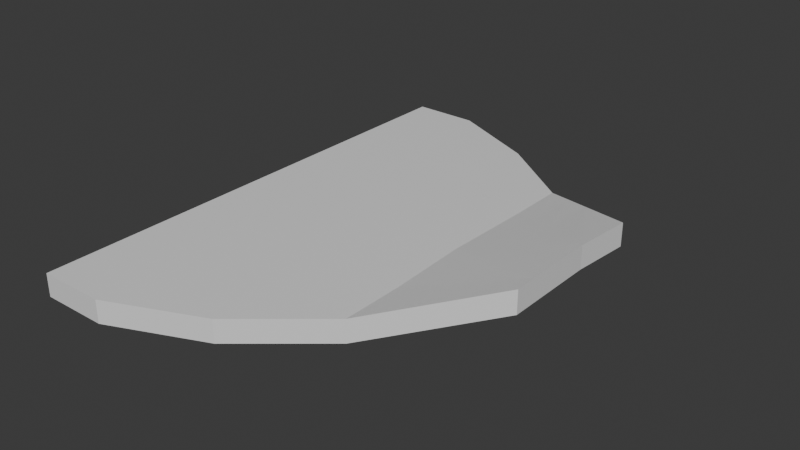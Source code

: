 # Source: trottoirExtension.blend  (saved by Blender 4.0.36; exported with 4.5.12 LTS)
import bpy
from mathutils import Matrix  # noqa: F401  (used for matrix-valued properties, if any)

bpy.ops.wm.read_factory_settings(use_empty=True)
scene = bpy.context.scene
scene.name = 'Scene'

# ---- collections
col_collection = bpy.data.collections.new('Collection'); scene.collection.children.link(col_collection)

# ---- materials (node trees are filled in below, after node groups)
mat_material = bpy.data.materials.new('Material')
mat_material.alpha_threshold = 0.0
mat_material.use_transparent_shadow = False
mat_material.roughness = 0.5
mat_material.line_color = (0.0, 0.0, 0.0, 1.0)

# ---- material node trees
mat_material.use_nodes = True; mat_material.node_tree.nodes.clear()
_N = mat_material.node_tree.nodes; _L = mat_material.node_tree.links
n0 = _N.new('ShaderNodeOutputMaterial'); n0.name = 'Material Output'; n0.location = (300, 300)
n1 = _N.new('ShaderNodeBsdfPrincipled'); n1.name = 'Principled BSDF'; n1.location = (10, 300)
n1.inputs[3].default_value = 1.45
_L.new(n1.outputs[0], n0.inputs[0])
n0.is_active_output = True

# ---- world
world_world = bpy.data.worlds.new('World'); scene.world = world_world
world_world.use_nodes = True; world_world.node_tree.nodes.clear()
_N = world_world.node_tree.nodes; _L = world_world.node_tree.links
n0 = _N.new('ShaderNodeOutputWorld'); n0.name = 'World Output'; n0.location = (300, 300)
n1 = _N.new('ShaderNodeBackground'); n1.name = 'Background'; n1.location = (10, 300)
n1.inputs[0].default_value = (0.05088, 0.05088, 0.05088, 1.0)
_L.new(n1.outputs[0], n0.inputs[0])
n0.is_active_output = True
world_world.color = (0.05088, 0.05088, 0.05088)
world_world.use_sun_shadow = False
world_world.sun_shadow_jitter_overblur = 0.0

# ---- meshes
me_cube = bpy.data.meshes.new('Cube')
me_cube.from_pydata([(1.0, 5.314, 1.0), (1.0, 5.314, -1.0), (3.723, -0.3584, 1.0), (3.723, -0.3584, -1.0), (-1.0, 5.314, 1.0), (-1.0, 5.314, -1.0), (-1.0, 1.162, 1.0), (-1.0, 1.162, -1.0), (-1.0, -3.188, -1.0), (-1.0, -3.188, 1.0), (3.686, -3.188, 1.0), (3.686, -3.188, -1.0), (-1.0, -7.985, -1.0), (-1.0, -7.985, 1.0), (1.0, -7.985, 1.0), (1.0, -7.985, -1.0), (1.0, 7.062, -1.0), (-1.0, 7.062, -1.0), (1.0, 7.062, 1.0), (-1.0, 7.062, 1.0), (3.813, 4.06, 1.0), (3.813, 4.06, -1.0), (3.813, 5.808, 1.0), (3.813, 5.808, -1.0), (3.686, -3.188, 1.0), (3.686, -3.188, -1.0), (3.825, -6.777, 1.0), (3.825, -6.777, -1.0), (1.0, -6.059, -1.0), (-1.0, -6.059, -1.0), (1.0, -6.059, 1.0), (-1.0, -6.059, 1.0), (3.825, -4.851, -1.0), (3.825, -4.851, 1.0), (3.813, 4.06, 1.0), (3.813, 4.06, -1.0), (3.723, -0.3584, 1.0), (3.723, -0.3584, -1.0), (-1.0, 3.146, -1.0), (2.422, 2.352, 1.0), (-1.0, 3.146, 1.0), (2.422, 2.352, -1.0), (3.766, 1.753, 1.0), (3.766, 1.753, -1.0), (6.217, -4.781, 1.0), (6.217, -4.781, -1.0), (6.217, -2.856, -1.0), (6.217, -2.856, 1.0), (6.18, 2.346, 1.0), (6.18, 2.346, -1.0), (6.18, 4.094, 1.0), (6.18, 4.094, -1.0), (6.18, 2.346, 1.0), (6.18, 2.346, -1.0), (6.137, 0.6346, -1.0), (6.137, 0.6346, 1.0), (6.109, -0.4217, 1.0), (6.109, -0.4217, -1.0), (6.137, 0.6346, 1.0), (6.137, 0.6346, -1.0), (6.109, -0.4217, 1.0), (6.109, -0.4217, -1.0), (6.217, -2.856, 1.0), (6.217, -2.856, -1.0), (6.217, -2.856, 1.0), (6.217, -2.856, -1.0), (6.217, -2.856, -1.0), (6.217, -2.856, 1.0), (0.08909, 5.314, -1.0), (1.572, 0.334, 1.0), (1.572, 0.334, -1.0), (0.08909, 5.314, 1.0), (1.552, -3.188, 1.0), (1.552, -3.188, -1.0), (0.08909, -7.985, 1.0), (0.08909, -7.985, -1.0), (0.08909, 7.062, -1.0), (0.08909, 7.062, 1.0), (0.08909, -6.059, 1.0), (0.08909, -6.059, -1.0), (0.8632, 2.714, -1.0), (0.8632, 2.714, 1.0), (9.399, 0.3579, 3.715), (9.399, 0.3579, 1.715), (9.528, 2.106, 3.642), (9.528, 2.106, 1.642), (9.399, 0.3579, 3.715), (9.399, 0.3579, 1.715), (9.399, 0.3579, 1.715), (9.399, 0.3579, 3.715), (9.399, -0.5502, 3.715), (9.399, -0.5502, 1.715), (9.399, 0.3579, 3.715), (9.399, 0.3579, 1.715), (9.399, -0.5502, 3.715), (9.399, -0.5502, 1.715), (9.399, -1.715, 3.715), (9.399, -1.715, 1.715), (9.399, -2.418, 3.715), (9.399, -2.418, 1.715), (9.399, -1.715, 1.715), (9.399, -1.715, 3.715), (7.767, 1.366, 2.338), (7.83, 3.114, 2.302), (7.83, 3.114, 0.3022), (7.767, 1.366, 0.3381), (7.005, 3.604, 1.651), (7.005, 3.604, -0.3489), (6.974, 1.856, -0.331), (6.974, 1.856, 1.669), (7.763, 0.4967, 2.354), (7.785, 1.355, 2.354), (7.785, 1.355, 0.3537), (7.763, 0.4967, 0.3537)], [], [(81, 40, 6, 69), (70, 3, 11, 73), (38, 40, 4, 5), (80, 41, 3, 70), (2, 3, 37, 36), (0, 1, 21, 20), (79, 28, 15, 75), (69, 6, 9, 72), (2, 10, 62, 60), (6, 7, 8, 9), (75, 74, 13, 12), (30, 14, 26, 33), (78, 31, 13, 74), (31, 29, 12, 13), (76, 77, 18, 16), (5, 4, 19, 17), (68, 5, 17, 76), (71, 0, 18, 77), (20, 21, 49, 48), (18, 0, 20, 22), (16, 18, 22, 23), (1, 16, 23, 21), (33, 26, 44, 47), (11, 10, 24, 25), (28, 11, 25, 32), (14, 15, 27, 26), (15, 28, 32, 27), (32, 25, 65, 66), (9, 8, 29, 31), (72, 9, 31, 78), (10, 30, 33, 24), (73, 11, 28, 79), (43, 42, 58, 59), (1, 0, 34, 35), (41, 1, 35, 43), (39, 2, 36, 42), (0, 39, 42, 34), (3, 41, 43, 37), (42, 43, 54, 55), (68, 1, 41, 80), (7, 6, 40, 38), (71, 4, 40, 81), (44, 45, 99, 98), (26, 27, 45, 44), (32, 33, 47, 46), (27, 32, 46, 45), (103, 102, 82, 84), (22, 20, 48, 50), (23, 22, 50, 51), (21, 23, 51, 49), (111, 110, 89, 86), (43, 35, 53, 54), (34, 42, 55, 52), (35, 34, 52, 53), (59, 58, 92, 93), (36, 37, 57, 56), (42, 36, 56, 58), (37, 43, 59, 57), (62, 63, 97, 96), (3, 2, 60, 61), (10, 11, 63, 62), (11, 3, 61, 63), (65, 64, 67, 66), (33, 32, 66, 67), (24, 33, 67, 64), (25, 24, 64, 65), (0, 71, 81, 39), (5, 68, 80, 38), (8, 73, 79, 29), (10, 72, 78, 30), (4, 71, 77, 19), (1, 68, 76, 16), (17, 19, 77, 76), (30, 78, 74, 14), (15, 14, 74, 75), (2, 69, 72, 10), (29, 79, 75, 12), (38, 80, 70, 7), (7, 70, 73, 8), (39, 81, 69, 2), (82, 83, 85, 84), (104, 103, 84, 85), (105, 104, 85, 83), (102, 105, 83, 82), (87, 86, 89, 88), (112, 111, 86, 87), (110, 113, 88, 89), (113, 112, 87, 88), (93, 92, 90, 91), (58, 56, 90, 92), (57, 59, 93, 91), (56, 57, 91, 90), (95, 94, 96, 97), (63, 61, 95, 97), (61, 60, 94, 95), (60, 62, 96, 94), (100, 101, 98, 99), (46, 47, 101, 100), (45, 46, 100, 99), (47, 44, 98, 101), (109, 108, 105, 102), (108, 107, 104, 105), (107, 106, 103, 104), (106, 109, 102, 103), (50, 48, 109, 106), (51, 50, 106, 107), (49, 51, 107, 108), (48, 49, 108, 109), (54, 53, 112, 113), (55, 54, 113, 110), (53, 52, 111, 112), (52, 55, 110, 111)])
_uv = me_cube.uv_layers.new(name='UVMap')
_uv.uv.foreach_set('vector', [0.6389, 0.5311, 0.6444, 0.5591, 0.5848, 0.5596, 0.5633, 0.52, 0.5624, 0.501, 0.5411, 0.4603, 0.4419, 0.4622, 0.4491, 0.5025, 0.6424, 0.5413, 0.6444, 0.5591, 0.71, 0.5587, 0.7069, 0.5408, 0.6367, 0.5124, 0.6314, 0.4849, 0.5411, 0.4603, 0.5624, 0.501, 0.5416, 0.4802, 0.5411, 0.4603, 0.5411, 0.4603, 0.5416, 0.4802, 0.7242, 0.5281, 0.7206, 0.5093, 0.6988, 0.4565, 0.7024, 0.4765, 0.3668, 0.5272, 0.3612, 0.5127, 0.3016, 0.5133, 0.3091, 0.5277, 0.5633, 0.52, 0.5848, 0.5596, 0.4553, 0.5605, 0.448, 0.5213, 0.5416, 0.4802, 0.4406, 0.482, 0.4431, 0.4246, 0.5406, 0.4261, 0.5848, 0.5596, 0.5837, 0.5417, 0.4562, 0.5427, 0.4553, 0.5605, 0.3091, 0.5277, 0.3058, 0.5458, 0.3144, 0.5615, 0.3175, 0.5438, 0.3586, 0.5312, 0.298, 0.5317, 0.3126, 0.4806, 0.3808, 0.4798, 0.3644, 0.5454, 0.3708, 0.5611, 0.3144, 0.5615, 0.3058, 0.5458, 0.3708, 0.5611, 0.373, 0.5434, 0.3175, 0.5438, 0.3144, 0.5615, 0.7685, 0.5238, 0.7728, 0.5422, 0.7816, 0.5276, 0.777, 0.5088, 0.7069, 0.5408, 0.71, 0.5587, 0.7631, 0.5583, 0.7592, 0.5403, 0.7141, 0.5242, 0.7069, 0.5408, 0.7592, 0.5403, 0.7685, 0.5238, 0.7175, 0.5426, 0.7242, 0.5281, 0.7816, 0.5276, 0.7728, 0.5422, 0.7024, 0.4765, 0.6988, 0.4565, 0.6496, 0.4016, 0.6526, 0.4227, 0.7816, 0.5276, 0.7242, 0.5281, 0.7024, 0.4765, 0.7666, 0.4758, 0.777, 0.5088, 0.7816, 0.5276, 0.7666, 0.4758, 0.7618, 0.4557, 0.7206, 0.5093, 0.777, 0.5088, 0.7618, 0.4557, 0.6988, 0.4565, 0.3808, 0.4798, 0.3126, 0.4806, 0.3666, 0.4257, 0.4431, 0.4246, 0.4419, 0.4622, 0.4406, 0.482, 0.4406, 0.482, 0.4419, 0.4622, 0.3612, 0.5127, 0.4419, 0.4622, 0.4419, 0.4622, 0.3833, 0.46, 0.298, 0.5317, 0.3016, 0.5133, 0.3164, 0.4608, 0.3126, 0.4806, 0.3016, 0.5133, 0.3612, 0.5127, 0.3833, 0.46, 0.3164, 0.4608, 0.3833, 0.46, 0.4419, 0.4622, 0.4446, 0.4037, 0.4446, 0.4037, 0.4553, 0.5605, 0.4562, 0.5427, 0.373, 0.5434, 0.3708, 0.5611, 0.448, 0.5213, 0.4553, 0.5605, 0.3708, 0.5611, 0.3644, 0.5454, 0.4406, 0.482, 0.3586, 0.5312, 0.3808, 0.4798, 0.4406, 0.482, 0.4491, 0.5025, 0.4419, 0.4622, 0.3612, 0.5127, 0.3668, 0.5272, 0.616, 0.4585, 0.618, 0.4784, 0.5831, 0.4248, 0.5817, 0.4037, 0.7206, 0.5093, 0.7242, 0.5281, 0.7024, 0.4765, 0.6988, 0.4565, 0.6314, 0.4849, 0.7206, 0.5093, 0.6988, 0.4565, 0.616, 0.4585, 0.6335, 0.5043, 0.5416, 0.4802, 0.5416, 0.4802, 0.618, 0.4784, 0.7242, 0.5281, 0.6335, 0.5043, 0.618, 0.4784, 0.7024, 0.4765, 0.5411, 0.4603, 0.6314, 0.4849, 0.616, 0.4585, 0.5411, 0.4603, 0.618, 0.4784, 0.616, 0.4585, 0.5817, 0.4037, 0.5831, 0.4248, 0.7141, 0.5242, 0.7206, 0.5093, 0.6314, 0.4849, 0.6367, 0.5124, 0.5837, 0.5417, 0.5848, 0.5596, 0.6444, 0.5591, 0.6424, 0.5413, 0.7175, 0.5426, 0.71, 0.5587, 0.6444, 0.5591, 0.6389, 0.5311, 0.3666, 0.4257, 0.3696, 0.4048, 0.4477, 0.3371, 0.446, 0.361, 0.3126, 0.4806, 0.3164, 0.4608, 0.3696, 0.4048, 0.3666, 0.4257, 0.3833, 0.46, 0.3808, 0.4798, 0.4431, 0.4246, 0.4446, 0.4037, 0.3164, 0.4608, 0.3833, 0.46, 0.4446, 0.4037, 0.3696, 0.4048, 0.7004, 0.3909, 0.6216, 0.3944, 0.5826, 0.3587, 0.6706, 0.3517, 0.7666, 0.4758, 0.7024, 0.4765, 0.6526, 0.4227, 0.7239, 0.4217, 0.7618, 0.4557, 0.7666, 0.4758, 0.7239, 0.4217, 0.7195, 0.4006, 0.6988, 0.4565, 0.7618, 0.4557, 0.7195, 0.4006, 0.6496, 0.4016, 0.6212, 0.394, 0.5829, 0.3952, 0.5826, 0.3587, 0.5826, 0.3587, 0.616, 0.4585, 0.6988, 0.4565, 0.6496, 0.4016, 0.5817, 0.4037, 0.7024, 0.4765, 0.618, 0.4784, 0.5831, 0.4248, 0.6526, 0.4227, 0.6988, 0.4565, 0.7024, 0.4765, 0.6526, 0.4227, 0.6496, 0.4016, 0.5817, 0.4037, 0.5831, 0.4248, 0.5826, 0.3587, 0.5808, 0.3346, 0.5416, 0.4802, 0.5411, 0.4603, 0.5401, 0.4051, 0.5406, 0.4261, 0.618, 0.4784, 0.5416, 0.4802, 0.5406, 0.4261, 0.5831, 0.4248, 0.5411, 0.4603, 0.616, 0.4585, 0.5817, 0.4037, 0.5401, 0.4051, 0.4431, 0.4246, 0.4446, 0.4037, 0.4812, 0.3364, 0.4804, 0.3604, 0.5411, 0.4603, 0.5416, 0.4802, 0.5406, 0.4261, 0.5401, 0.4051, 0.4406, 0.482, 0.4419, 0.4622, 0.4446, 0.4037, 0.4431, 0.4246, 0.4419, 0.4622, 0.5411, 0.4603, 0.5401, 0.4051, 0.4446, 0.4037, 0.4446, 0.4037, 0.4431, 0.4246, 0.4431, 0.4246, 0.4446, 0.4037, 0.3808, 0.4798, 0.3833, 0.46, 0.4446, 0.4037, 0.4431, 0.4246, 0.4406, 0.482, 0.3808, 0.4798, 0.4431, 0.4246, 0.4431, 0.4246, 0.4419, 0.4622, 0.4406, 0.482, 0.4431, 0.4246, 0.4446, 0.4037, 0.7242, 0.5281, 0.7175, 0.5426, 0.6389, 0.5311, 0.6335, 0.5043, 0.7069, 0.5408, 0.7141, 0.5242, 0.6367, 0.5124, 0.6424, 0.5413, 0.4562, 0.5427, 0.4491, 0.5025, 0.3668, 0.5272, 0.373, 0.5434, 0.4406, 0.482, 0.448, 0.5213, 0.3644, 0.5454, 0.3586, 0.5312, 0.71, 0.5587, 0.7175, 0.5426, 0.7728, 0.5422, 0.7631, 0.5583, 0.7206, 0.5093, 0.7141, 0.5242, 0.7685, 0.5238, 0.777, 0.5088, 0.7592, 0.5403, 0.7631, 0.5583, 0.7728, 0.5422, 0.7685, 0.5238, 0.3586, 0.5312, 0.3644, 0.5454, 0.3058, 0.5458, 0.298, 0.5317, 0.3016, 0.5133, 0.298, 0.5317, 0.3058, 0.5458, 0.3091, 0.5277, 0.5416, 0.4802, 0.5633, 0.52, 0.448, 0.5213, 0.4406, 0.482, 0.373, 0.5434, 0.3668, 0.5272, 0.3091, 0.5277, 0.3175, 0.5438, 0.6424, 0.5413, 0.6367, 0.5124, 0.5624, 0.501, 0.5837, 0.5417, 0.5837, 0.5417, 0.5624, 0.501, 0.4491, 0.5025, 0.4562, 0.5427, 0.6335, 0.5043, 0.6389, 0.5311, 0.5633, 0.52, 0.5416, 0.4802, 0.5826, 0.3587, 0.5808, 0.3346, 0.6665, 0.3276, 0.6706, 0.3517, 0.696, 0.3683, 0.7004, 0.3909, 0.6706, 0.3517, 0.6665, 0.3276, 0.6191, 0.3719, 0.696, 0.3683, 0.6665, 0.3276, 0.5808, 0.3346, 0.6216, 0.3944, 0.6191, 0.3719, 0.5808, 0.3346, 0.5826, 0.3587, 0.5808, 0.3346, 0.5826, 0.3587, 0.5826, 0.3587, 0.5808, 0.3346, 0.6187, 0.3715, 0.6212, 0.394, 0.5826, 0.3587, 0.5808, 0.3346, 0.5829, 0.3952, 0.5813, 0.3728, 0.5808, 0.3346, 0.5826, 0.3587, 0.5813, 0.3728, 0.6187, 0.3715, 0.5808, 0.3346, 0.5808, 0.3346, 0.5808, 0.3346, 0.5826, 0.3587, 0.5377, 0.3594, 0.5371, 0.3354, 0.5831, 0.4248, 0.5406, 0.4261, 0.5377, 0.3594, 0.5826, 0.3587, 0.5401, 0.4051, 0.5817, 0.4037, 0.5808, 0.3346, 0.5371, 0.3354, 0.5406, 0.4261, 0.5401, 0.4051, 0.5371, 0.3354, 0.5377, 0.3594, 0.5371, 0.3354, 0.5377, 0.3594, 0.4804, 0.3604, 0.4812, 0.3364, 0.4446, 0.4037, 0.5401, 0.4051, 0.5371, 0.3354, 0.4812, 0.3364, 0.5401, 0.4051, 0.5406, 0.4261, 0.5377, 0.3594, 0.5371, 0.3354, 0.5406, 0.4261, 0.4431, 0.4246, 0.4804, 0.3604, 0.5377, 0.3594, 0.4812, 0.3364, 0.4804, 0.3604, 0.446, 0.361, 0.4477, 0.3371, 0.4446, 0.4037, 0.4431, 0.4246, 0.4804, 0.3604, 0.4812, 0.3364, 0.3696, 0.4048, 0.4446, 0.4037, 0.4812, 0.3364, 0.4477, 0.3371, 0.4431, 0.4246, 0.3666, 0.4257, 0.446, 0.361, 0.4804, 0.3604, 0.6378, 0.4092, 0.6351, 0.3874, 0.6191, 0.3719, 0.6216, 0.3944, 0.6351, 0.3874, 0.7083, 0.3852, 0.696, 0.3683, 0.6191, 0.3719, 0.7083, 0.3852, 0.7127, 0.407, 0.7004, 0.3909, 0.696, 0.3683, 0.7127, 0.407, 0.6378, 0.4092, 0.6216, 0.3944, 0.7004, 0.3909, 0.7239, 0.4217, 0.6526, 0.4227, 0.6378, 0.4092, 0.7127, 0.407, 0.7195, 0.4006, 0.7239, 0.4217, 0.7127, 0.407, 0.7083, 0.3852, 0.6496, 0.4016, 0.7195, 0.4006, 0.7083, 0.3852, 0.6351, 0.3874, 0.6526, 0.4227, 0.6496, 0.4016, 0.6351, 0.3874, 0.6378, 0.4092, 0.5817, 0.4037, 0.6496, 0.4016, 0.6187, 0.3715, 0.5813, 0.3728, 0.5831, 0.4248, 0.5817, 0.4037, 0.5813, 0.3728, 0.5829, 0.3952, 0.6496, 0.4016, 0.6526, 0.4227, 0.6212, 0.394, 0.6187, 0.3715, 0.6526, 0.4227, 0.5831, 0.4248, 0.5829, 0.3952, 0.6212, 0.394])
me_cube.materials.append(mat_material)
me_cube.use_mirror_vertex_groups = False
me_cube.update()

# ---- objects
ob_cube = bpy.data.objects.new('Cube', me_cube)

# ---- transforms, parenting, visibility, modifiers, constraints
ob_cube.location = (0.0, 0.0, 0.0)
ob_cube.scale = (1.0, 1.0, 0.3425)
ob_cube.lock_rotations_4d = False
ob_cube.empty_display_type = 'ARROWS'
ob_cube.lineart.crease_threshold = 0.0

# ---- collection membership
col_collection.objects.link(ob_cube)

# ---- scene / render settings (as saved in the file)
scene.frame_start = 1; scene.frame_end = 250; scene.frame_set(1)
scene.render.engine = 'BLENDER_EEVEE_NEXT'
scene.cycles.sampling_pattern = 'TABULATED_SOBOL'
bpy.context.view_layer.update()

# ---- added for rendering (the .blend has no active camera and no usable light): camera, sun
cam_auto = bpy.data.cameras.new('AutoCamera')
cam_auto.lens = 50.0
cam_auto.sensor_width = 36.0
cam_auto.clip_end = 1000.0
ob_auto_camera = bpy.data.objects.new('AutoCamera', cam_auto)
scene.collection.objects.link(ob_auto_camera)
ob_auto_camera.location = (21.3209, -20.9294, 14.1103)
ob_auto_camera.rotation_euler = (1.09748, -7.21219e-08, 0.694738)
scene.camera = ob_auto_camera
light_auto_sun = bpy.data.lights.new('AutoSun', 'SUN')
light_auto_sun.energy = 3.0
light_auto_sun.angle = 0.0523599
ob_auto_sun = bpy.data.objects.new('AutoSun', light_auto_sun)
scene.collection.objects.link(ob_auto_sun)
ob_auto_sun.rotation_euler = (0.872665, 0.174533, 0.523599)
bpy.context.view_layer.update()
